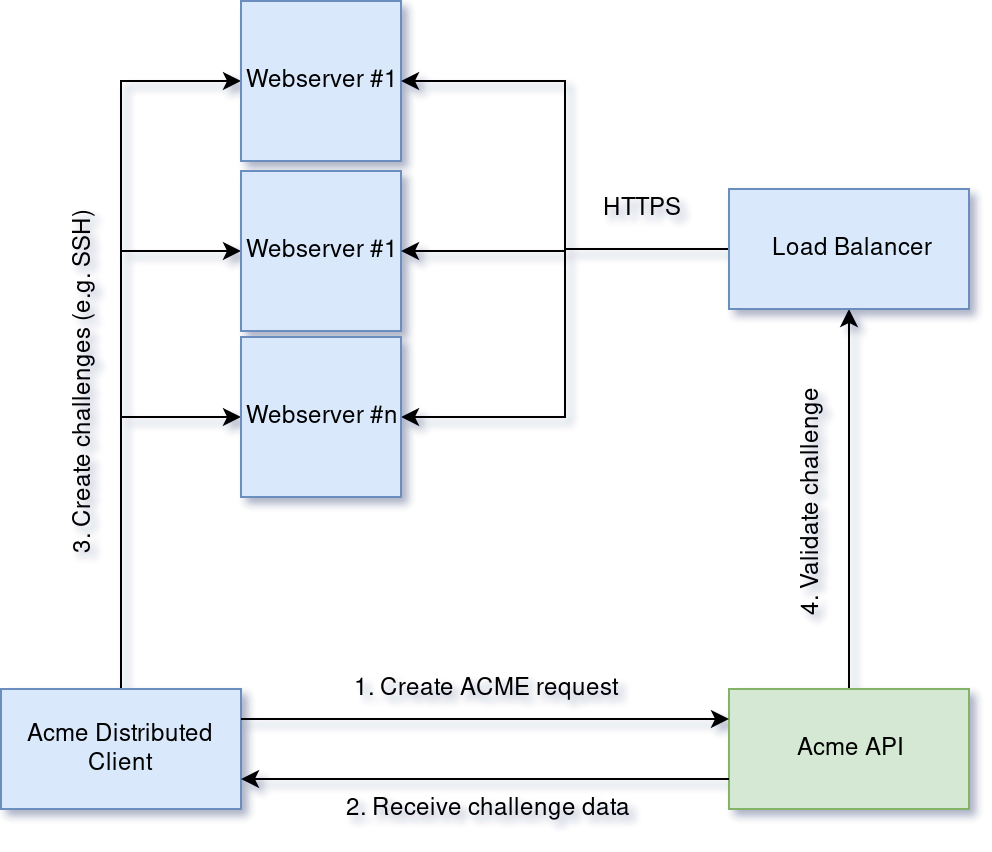

The diagram above was exported from draw.io. Its source (the exported page's mxGraphModel, read from the mxfile embedded in the PNG):
<mxGraphModel dx="2034" dy="1065" grid="1" gridSize="10" guides="1" tooltips="1" connect="1" arrows="1" fold="1" page="1" pageScale="1" pageWidth="1169" pageHeight="827" math="0" shadow="0">
  <root>
    <mxCell id="0" />
    <mxCell id="1" parent="0" />
    <mxCell id="Z-Q7xoJdJ_ZqoL7bU8-r-14" style="edgeStyle=orthogonalEdgeStyle;rounded=0;orthogonalLoop=1;jettySize=auto;html=1;exitX=0.5;exitY=0;exitDx=0;exitDy=0;entryX=0;entryY=0.5;entryDx=0;entryDy=0;" edge="1" parent="1" source="Z-Q7xoJdJ_ZqoL7bU8-r-1" target="Z-Q7xoJdJ_ZqoL7bU8-r-8">
      <mxGeometry relative="1" as="geometry" />
    </mxCell>
    <mxCell id="Z-Q7xoJdJ_ZqoL7bU8-r-15" style="edgeStyle=orthogonalEdgeStyle;rounded=0;orthogonalLoop=1;jettySize=auto;html=1;exitX=0.5;exitY=0;exitDx=0;exitDy=0;entryX=0;entryY=0.5;entryDx=0;entryDy=0;" edge="1" parent="1" source="Z-Q7xoJdJ_ZqoL7bU8-r-1" target="Z-Q7xoJdJ_ZqoL7bU8-r-7">
      <mxGeometry relative="1" as="geometry" />
    </mxCell>
    <mxCell id="Z-Q7xoJdJ_ZqoL7bU8-r-21" style="edgeStyle=orthogonalEdgeStyle;rounded=0;orthogonalLoop=1;jettySize=auto;html=1;exitX=0.5;exitY=0;exitDx=0;exitDy=0;entryX=0;entryY=0.5;entryDx=0;entryDy=0;" edge="1" parent="1" source="Z-Q7xoJdJ_ZqoL7bU8-r-1" target="Z-Q7xoJdJ_ZqoL7bU8-r-19">
      <mxGeometry relative="1" as="geometry" />
    </mxCell>
    <mxCell id="Z-Q7xoJdJ_ZqoL7bU8-r-1" value="Acme Distributed Client" style="rounded=0;whiteSpace=wrap;html=1;fillColor=#dae8fc;strokeColor=#6c8ebf;" vertex="1" parent="1">
      <mxGeometry x="160" y="470" width="120" height="60" as="geometry" />
    </mxCell>
    <mxCell id="Z-Q7xoJdJ_ZqoL7bU8-r-17" style="edgeStyle=orthogonalEdgeStyle;rounded=0;orthogonalLoop=1;jettySize=auto;html=1;exitX=0.5;exitY=0;exitDx=0;exitDy=0;entryX=0.5;entryY=1;entryDx=0;entryDy=0;" edge="1" parent="1" source="Z-Q7xoJdJ_ZqoL7bU8-r-2" target="Z-Q7xoJdJ_ZqoL7bU8-r-11">
      <mxGeometry relative="1" as="geometry" />
    </mxCell>
    <mxCell id="Z-Q7xoJdJ_ZqoL7bU8-r-2" value="Acme API" style="rounded=0;whiteSpace=wrap;html=1;fillColor=#d5e8d4;strokeColor=#82b366;" vertex="1" parent="1">
      <mxGeometry x="524" y="470" width="120" height="60" as="geometry" />
    </mxCell>
    <mxCell id="Z-Q7xoJdJ_ZqoL7bU8-r-3" value="" style="endArrow=classic;html=1;exitX=1;exitY=0.25;exitDx=0;exitDy=0;entryX=0;entryY=0.25;entryDx=0;entryDy=0;" edge="1" parent="1" source="Z-Q7xoJdJ_ZqoL7bU8-r-1" target="Z-Q7xoJdJ_ZqoL7bU8-r-2">
      <mxGeometry width="50" height="50" relative="1" as="geometry">
        <mxPoint x="160" y="600" as="sourcePoint" />
        <mxPoint x="210" y="550" as="targetPoint" />
      </mxGeometry>
    </mxCell>
    <mxCell id="Z-Q7xoJdJ_ZqoL7bU8-r-6" value="" style="edgeStyle=orthogonalEdgeStyle;rounded=0;orthogonalLoop=1;jettySize=auto;html=1;exitX=0;exitY=0.75;exitDx=0;exitDy=0;entryX=1;entryY=0.75;entryDx=0;entryDy=0;" edge="1" parent="1" source="Z-Q7xoJdJ_ZqoL7bU8-r-2" target="Z-Q7xoJdJ_ZqoL7bU8-r-1">
      <mxGeometry relative="1" as="geometry" />
    </mxCell>
    <mxCell id="Z-Q7xoJdJ_ZqoL7bU8-r-4" value="1. Create ACME request" style="text;html=1;strokeColor=none;fillColor=none;align=center;verticalAlign=middle;whiteSpace=wrap;rounded=0;" vertex="1" parent="1">
      <mxGeometry x="292" y="460" width="220" height="20" as="geometry" />
    </mxCell>
    <mxCell id="Z-Q7xoJdJ_ZqoL7bU8-r-5" value="2. Receive challenge data" style="text;html=1;strokeColor=none;fillColor=none;align=center;verticalAlign=middle;whiteSpace=wrap;rounded=0;" vertex="1" parent="1">
      <mxGeometry x="292" y="520" width="220" height="20" as="geometry" />
    </mxCell>
    <mxCell id="Z-Q7xoJdJ_ZqoL7bU8-r-7" value="Webserver #1" style="whiteSpace=wrap;html=1;aspect=fixed;fillColor=#dae8fc;strokeColor=#6c8ebf;" vertex="1" parent="1">
      <mxGeometry x="280" y="126" width="80" height="80" as="geometry" />
    </mxCell>
    <mxCell id="Z-Q7xoJdJ_ZqoL7bU8-r-8" value="Webserver #1" style="whiteSpace=wrap;html=1;aspect=fixed;fillColor=#dae8fc;strokeColor=#6c8ebf;" vertex="1" parent="1">
      <mxGeometry x="280" y="211" width="80" height="80" as="geometry" />
    </mxCell>
    <mxCell id="Z-Q7xoJdJ_ZqoL7bU8-r-12" style="edgeStyle=orthogonalEdgeStyle;rounded=0;orthogonalLoop=1;jettySize=auto;html=1;exitX=0;exitY=0.5;exitDx=0;exitDy=0;entryX=1;entryY=0.5;entryDx=0;entryDy=0;" edge="1" parent="1" source="Z-Q7xoJdJ_ZqoL7bU8-r-11" target="Z-Q7xoJdJ_ZqoL7bU8-r-7">
      <mxGeometry relative="1" as="geometry" />
    </mxCell>
    <mxCell id="Z-Q7xoJdJ_ZqoL7bU8-r-13" style="edgeStyle=orthogonalEdgeStyle;rounded=0;orthogonalLoop=1;jettySize=auto;html=1;exitX=0;exitY=0.5;exitDx=0;exitDy=0;" edge="1" parent="1" source="Z-Q7xoJdJ_ZqoL7bU8-r-11" target="Z-Q7xoJdJ_ZqoL7bU8-r-8">
      <mxGeometry relative="1" as="geometry" />
    </mxCell>
    <mxCell id="Z-Q7xoJdJ_ZqoL7bU8-r-20" style="edgeStyle=orthogonalEdgeStyle;rounded=0;orthogonalLoop=1;jettySize=auto;html=1;exitX=0;exitY=0.5;exitDx=0;exitDy=0;entryX=1;entryY=0.5;entryDx=0;entryDy=0;" edge="1" parent="1" source="Z-Q7xoJdJ_ZqoL7bU8-r-11" target="Z-Q7xoJdJ_ZqoL7bU8-r-19">
      <mxGeometry relative="1" as="geometry" />
    </mxCell>
    <mxCell id="Z-Q7xoJdJ_ZqoL7bU8-r-11" value="Load Balancer" style="rounded=0;whiteSpace=wrap;html=1;fillColor=#dae8fc;strokeColor=#6c8ebf;" vertex="1" parent="1">
      <mxGeometry x="524" y="220" width="120" height="60" as="geometry" />
    </mxCell>
    <mxCell id="Z-Q7xoJdJ_ZqoL7bU8-r-16" value="3. Create challenges (e.g. SSH)" style="text;html=1;strokeColor=none;fillColor=none;align=center;verticalAlign=middle;whiteSpace=wrap;rounded=0;rotation=-90;" vertex="1" parent="1">
      <mxGeometry x="86" y="308" width="230" height="20" as="geometry" />
    </mxCell>
    <mxCell id="Z-Q7xoJdJ_ZqoL7bU8-r-18" value="4. Validate challenge" style="text;html=1;strokeColor=none;fillColor=none;align=center;verticalAlign=middle;whiteSpace=wrap;rounded=0;rotation=-90;" vertex="1" parent="1">
      <mxGeometry x="480" y="368" width="170" height="20" as="geometry" />
    </mxCell>
    <mxCell id="Z-Q7xoJdJ_ZqoL7bU8-r-19" value="Webserver #n" style="whiteSpace=wrap;html=1;aspect=fixed;fillColor=#dae8fc;strokeColor=#6c8ebf;" vertex="1" parent="1">
      <mxGeometry x="280" y="294" width="80" height="80" as="geometry" />
    </mxCell>
    <mxCell id="Z-Q7xoJdJ_ZqoL7bU8-r-22" value="HTTPS" style="text;html=1;strokeColor=none;fillColor=none;align=center;verticalAlign=middle;whiteSpace=wrap;rounded=0;" vertex="1" parent="1">
      <mxGeometry x="460" y="220" width="40" height="20" as="geometry" />
    </mxCell>
  </root>
</mxGraphModel>